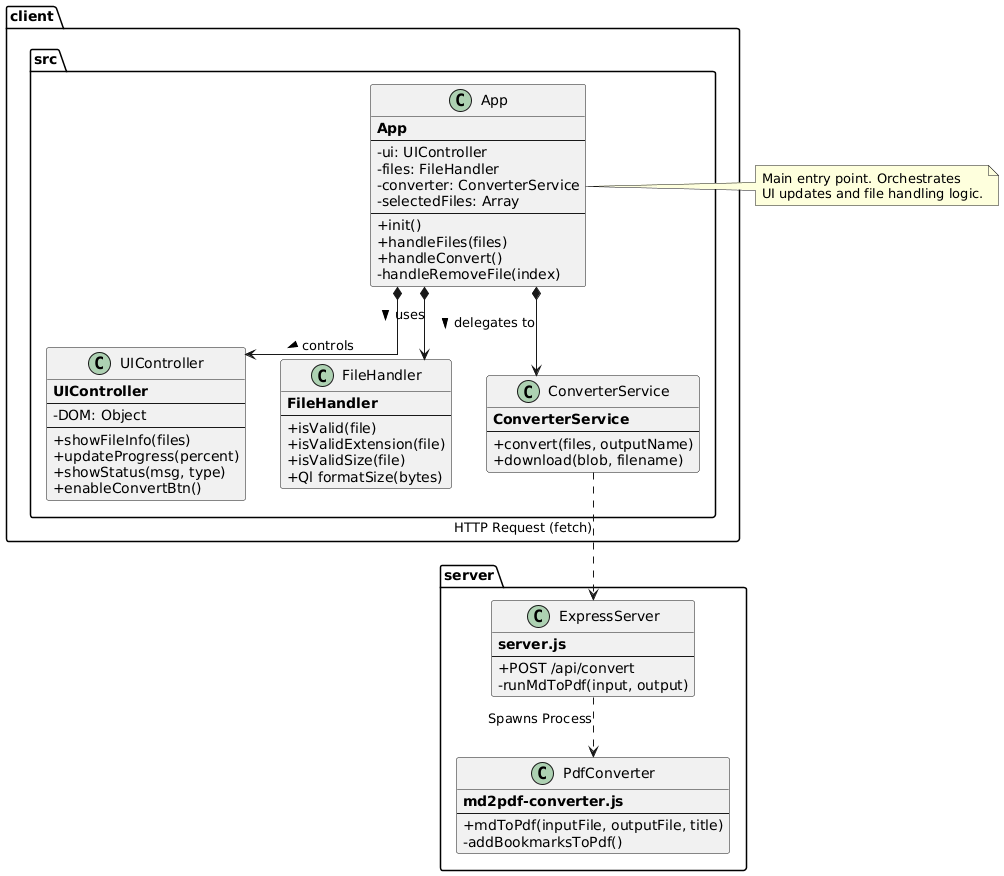

The diagram above was rendered by PlantUML. Its source (embedded in the PNG):
@startuml
' --- Style Configuration ---
skinparam linetype ortho
skinparam layout compact
skinparam classAttributeIconSize 0
skinparam nodeMargin 20
skinparam shadow false

' --- Package: Client Side (Frontend) ---
package "client.src" {
    class App {
        <b>App</b>
        --
        - ui: UIController
        - files: FileHandler
        - converter: ConverterService
        - selectedFiles: Array
        --
        + init()
        + handleFiles(files)
        + handleConvert()
        - handleRemoveFile(index)
    }

    class UIController {
        <b>UIController</b>
        --
        - DOM: Object
        --
        + showFileInfo(files)
        + updateProgress(percent)
        + showStatus(msg, type)
        + enableConvertBtn()
    }

    class FileHandler {
        <b>FileHandler</b>
        --
        + isValid(file)
        + isValidExtension(file)
        + isValidSize(file)
        +Ql formatSize(bytes)
    }

    class ConverterService {
        <b>ConverterService</b>
        --
        + convert(files, outputName)
        + download(blob, filename)
    }
}

' --- Package: Server Side (Backend) ---
package "server" {
    class ExpressServer {
        <b>server.js</b>
        --
        + POST /api/convert
        - runMdToPdf(input, output)
    }

    class PdfConverter {
        <b>md2pdf-converter.js</b>
        --
        + mdToPdf(inputFile, outputFile, title)
        - addBookmarksToPdf()
    }
}

' --- Relationships (Flow of Control) ---
App *--> UIController : "controls >"
App *--> FileHandler : "uses >"
App *--> ConverterService : "delegates to >"

ConverterService ..> ExpressServer : "HTTP Request (fetch)"
ExpressServer ..> PdfConverter : "Spawns Process"

' --- Notes ---
note right of App
    Main entry point. Orchestrates
    UI updates and file handling logic.
end note
@enduml